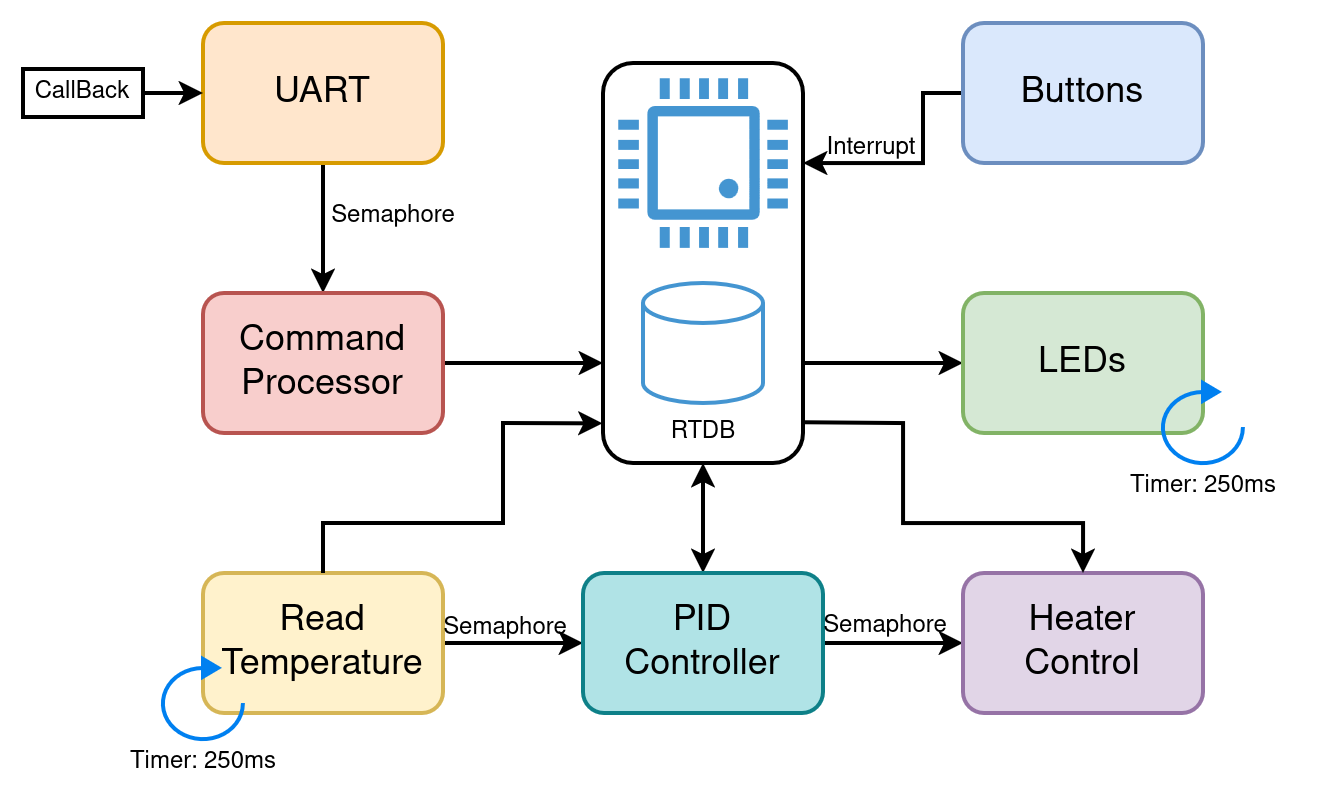

The diagram above was exported from draw.io. Its source (the exported page's mxGraphModel, read from the mxfile embedded in the PNG):
<mxGraphModel dx="1568" dy="482" grid="1" gridSize="10" guides="1" tooltips="1" connect="1" arrows="1" fold="1" page="1" pageScale="1" pageWidth="850" pageHeight="1100" math="0" shadow="0">
  <root>
    <mxCell id="0" />
    <mxCell id="1" parent="0" />
    <mxCell id="2" value="" style="rounded=1;whiteSpace=wrap;html=1;strokeWidth=2;" vertex="1" parent="1">
      <mxGeometry x="260" y="30" width="100" height="200" as="geometry" />
    </mxCell>
    <mxCell id="3" value="" style="pointerEvents=1;shadow=0;dashed=0;html=1;strokeColor=none;fillColor=#4495D1;labelPosition=center;verticalLabelPosition=bottom;verticalAlign=top;align=center;outlineConnect=0;shape=mxgraph.veeam.cpu;strokeWidth=2;" vertex="1" parent="1">
      <mxGeometry x="267.6" y="37.599999999999994" width="84.8" height="84.8" as="geometry" />
    </mxCell>
    <mxCell id="4" style="edgeStyle=orthogonalEdgeStyle;rounded=0;orthogonalLoop=1;jettySize=auto;html=1;entryX=1;entryY=0.25;entryDx=0;entryDy=0;strokeWidth=2;" edge="1" source="5" target="2" parent="1">
      <mxGeometry relative="1" as="geometry">
        <Array as="points">
          <mxPoint x="420" y="45" />
          <mxPoint x="420" y="80" />
        </Array>
      </mxGeometry>
    </mxCell>
    <mxCell id="5" value="Buttons" style="rounded=1;whiteSpace=wrap;html=1;fontSize=18;fillColor=#dae8fc;strokeColor=#6c8ebf;strokeWidth=2;" vertex="1" parent="1">
      <mxGeometry x="440" y="10" width="120" height="70" as="geometry" />
    </mxCell>
    <mxCell id="6" value="Interrupt" style="text;html=1;align=center;verticalAlign=middle;resizable=0;points=[];autosize=1;strokeColor=none;fillColor=none;strokeWidth=2;" vertex="1" parent="1">
      <mxGeometry x="359" y="58" width="70" height="30" as="geometry" />
    </mxCell>
    <mxCell id="7" style="edgeStyle=orthogonalEdgeStyle;rounded=0;orthogonalLoop=1;jettySize=auto;html=1;entryX=1;entryY=0.75;entryDx=0;entryDy=0;startArrow=classic;startFill=1;endArrow=none;strokeWidth=2;" edge="1" source="8" target="2" parent="1">
      <mxGeometry relative="1" as="geometry" />
    </mxCell>
    <mxCell id="8" value="LEDs" style="rounded=1;whiteSpace=wrap;html=1;fontSize=18;fillColor=#d5e8d4;strokeColor=#82b366;strokeWidth=2;" vertex="1" parent="1">
      <mxGeometry x="440" y="145" width="120" height="70" as="geometry" />
    </mxCell>
    <mxCell id="9" value="" style="strokeWidth=2;html=1;shape=mxgraph.flowchart.database;whiteSpace=wrap;strokeColor=#4495D1;" vertex="1" parent="1">
      <mxGeometry x="280" y="140" width="60" height="60" as="geometry" />
    </mxCell>
    <mxCell id="10" value="" style="edgeStyle=orthogonalEdgeStyle;rounded=0;orthogonalLoop=1;jettySize=auto;html=1;startArrow=classic;startFill=1;strokeWidth=2;" edge="1" source="11" target="24" parent="1">
      <mxGeometry relative="1" as="geometry" />
    </mxCell>
    <mxCell id="11" value="RTDB" style="text;html=1;align=center;verticalAlign=middle;resizable=0;points=[];autosize=1;strokeColor=none;fillColor=none;strokeWidth=2;" vertex="1" parent="1">
      <mxGeometry x="280" y="200" width="60" height="30" as="geometry" />
    </mxCell>
    <mxCell id="12" value="" style="edgeStyle=orthogonalEdgeStyle;rounded=0;orthogonalLoop=1;jettySize=auto;html=1;strokeWidth=2;" edge="1" source="13" target="15" parent="1">
      <mxGeometry relative="1" as="geometry" />
    </mxCell>
    <mxCell id="13" value="UART" style="rounded=1;whiteSpace=wrap;html=1;fontSize=18;fillColor=#ffe6cc;strokeColor=#d79b00;strokeWidth=2;" vertex="1" parent="1">
      <mxGeometry x="60" y="10" width="120" height="70" as="geometry" />
    </mxCell>
    <mxCell id="14" style="edgeStyle=orthogonalEdgeStyle;rounded=0;orthogonalLoop=1;jettySize=auto;html=1;entryX=0;entryY=0.75;entryDx=0;entryDy=0;strokeWidth=2;" edge="1" source="15" target="2" parent="1">
      <mxGeometry relative="1" as="geometry" />
    </mxCell>
    <mxCell id="15" value="&lt;div&gt;Command&lt;/div&gt;&lt;div&gt;Processor&lt;/div&gt;" style="rounded=1;whiteSpace=wrap;html=1;fontSize=18;fillColor=#f8cecc;strokeColor=#b85450;strokeWidth=2;" vertex="1" parent="1">
      <mxGeometry x="60" y="145" width="120" height="70" as="geometry" />
    </mxCell>
    <mxCell id="16" value="&lt;div&gt;Semaphore&lt;/div&gt;" style="text;html=1;align=center;verticalAlign=middle;resizable=0;points=[];autosize=1;strokeColor=none;fillColor=none;strokeWidth=2;" vertex="1" parent="1">
      <mxGeometry x="110" y="92.4" width="90" height="30" as="geometry" />
    </mxCell>
    <mxCell id="17" value="" style="edgeStyle=orthogonalEdgeStyle;rounded=0;orthogonalLoop=1;jettySize=auto;html=1;strokeWidth=2;" edge="1" source="18" target="13" parent="1">
      <mxGeometry relative="1" as="geometry" />
    </mxCell>
    <mxCell id="18" value="CallBack" style="rounded=0;whiteSpace=wrap;html=1;strokeWidth=2;" vertex="1" parent="1">
      <mxGeometry x="-30" y="33" width="60" height="24" as="geometry" />
    </mxCell>
    <mxCell id="19" value="" style="edgeStyle=orthogonalEdgeStyle;rounded=0;orthogonalLoop=1;jettySize=auto;html=1;strokeWidth=2;" edge="1" source="20" target="24" parent="1">
      <mxGeometry relative="1" as="geometry" />
    </mxCell>
    <mxCell id="20" value="&lt;div&gt;Read&lt;/div&gt;&lt;div&gt;Temperature&lt;/div&gt;" style="rounded=1;whiteSpace=wrap;html=1;fontSize=18;fillColor=#fff2cc;strokeColor=#d6b656;strokeWidth=2;" vertex="1" parent="1">
      <mxGeometry x="60" y="285" width="120" height="70" as="geometry" />
    </mxCell>
    <mxCell id="21" value="" style="html=1;verticalLabelPosition=bottom;align=center;labelBackgroundColor=#ffffff;verticalAlign=top;strokeWidth=2;strokeColor=#0080F0;shadow=0;dashed=0;shape=mxgraph.ios7.icons.reload;fillColor=#0080F0;" vertex="1" parent="1">
      <mxGeometry x="40" y="328" width="40" height="40" as="geometry" />
    </mxCell>
    <mxCell id="22" value="&lt;div&gt;Timer: 250ms&lt;/div&gt;" style="text;html=1;align=center;verticalAlign=middle;resizable=0;points=[];autosize=1;strokeColor=none;fillColor=none;strokeWidth=2;" vertex="1" parent="1">
      <mxGeometry x="10" y="365" width="100" height="30" as="geometry" />
    </mxCell>
    <mxCell id="23" value="" style="edgeStyle=orthogonalEdgeStyle;rounded=0;orthogonalLoop=1;jettySize=auto;html=1;strokeWidth=2;" edge="1" source="24" target="25" parent="1">
      <mxGeometry relative="1" as="geometry" />
    </mxCell>
    <mxCell id="24" value="&lt;div&gt;PID&lt;/div&gt;&lt;div&gt;Controller&lt;/div&gt;" style="rounded=1;whiteSpace=wrap;html=1;fontSize=18;fillColor=#b0e3e6;strokeColor=#0e8088;strokeWidth=2;" vertex="1" parent="1">
      <mxGeometry x="250" y="285" width="120" height="70" as="geometry" />
    </mxCell>
    <mxCell id="25" value="&lt;div&gt;Heater&lt;/div&gt;&lt;div&gt;Control&lt;/div&gt;" style="rounded=1;whiteSpace=wrap;html=1;fontSize=18;fillColor=#e1d5e7;strokeColor=#9673a6;strokeWidth=2;" vertex="1" parent="1">
      <mxGeometry x="440" y="285" width="120" height="70" as="geometry" />
    </mxCell>
    <mxCell id="26" value="&lt;div&gt;Semaphore&lt;/div&gt;" style="text;html=1;align=center;verticalAlign=middle;resizable=0;points=[];autosize=1;strokeColor=none;fillColor=none;strokeWidth=2;" vertex="1" parent="1">
      <mxGeometry x="166" y="298" width="90" height="30" as="geometry" />
    </mxCell>
    <mxCell id="27" value="&lt;div&gt;Semaphore&lt;/div&gt;" style="text;html=1;align=center;verticalAlign=middle;resizable=0;points=[];autosize=1;strokeColor=none;fillColor=none;strokeWidth=2;" vertex="1" parent="1">
      <mxGeometry x="356" y="297" width="90" height="30" as="geometry" />
    </mxCell>
    <mxCell id="28" value="" style="endArrow=classic;html=1;rounded=0;exitX=0.5;exitY=0;exitDx=0;exitDy=0;entryX=-0.003;entryY=0.901;entryDx=0;entryDy=0;entryPerimeter=0;strokeWidth=2;" edge="1" target="2" parent="1">
      <mxGeometry width="50" height="50" relative="1" as="geometry">
        <mxPoint x="120" y="285" as="sourcePoint" />
        <mxPoint x="260" y="200" as="targetPoint" />
        <Array as="points">
          <mxPoint x="120" y="260" />
          <mxPoint x="210" y="260" />
          <mxPoint x="210" y="210" />
        </Array>
      </mxGeometry>
    </mxCell>
    <mxCell id="29" value="" style="endArrow=none;html=1;rounded=0;exitX=0.5;exitY=0;exitDx=0;exitDy=0;startArrow=classic;startFill=1;entryX=1.001;entryY=0.898;entryDx=0;entryDy=0;entryPerimeter=0;strokeWidth=2;" edge="1" target="2" parent="1">
      <mxGeometry width="50" height="50" relative="1" as="geometry">
        <mxPoint x="500.00000000000045" y="285" as="sourcePoint" />
        <mxPoint x="360.00000000000045" y="200" as="targetPoint" />
        <Array as="points">
          <mxPoint x="500.00000000000045" y="260" />
          <mxPoint x="410.00000000000045" y="260" />
          <mxPoint x="410" y="210" />
        </Array>
      </mxGeometry>
    </mxCell>
    <mxCell id="30" value="" style="html=1;verticalLabelPosition=bottom;align=center;labelBackgroundColor=#ffffff;verticalAlign=top;strokeWidth=2;strokeColor=#0080F0;shadow=0;dashed=0;shape=mxgraph.ios7.icons.reload;fillColor=#0080F0;" vertex="1" parent="1">
      <mxGeometry x="540" y="190" width="40" height="40" as="geometry" />
    </mxCell>
    <mxCell id="31" value="&lt;div&gt;Timer: 250ms&lt;/div&gt;" style="text;html=1;align=center;verticalAlign=middle;resizable=0;points=[];autosize=1;strokeColor=none;fillColor=none;strokeWidth=2;" vertex="1" parent="1">
      <mxGeometry x="510" y="227" width="100" height="30" as="geometry" />
    </mxCell>
  </root>
</mxGraphModel>